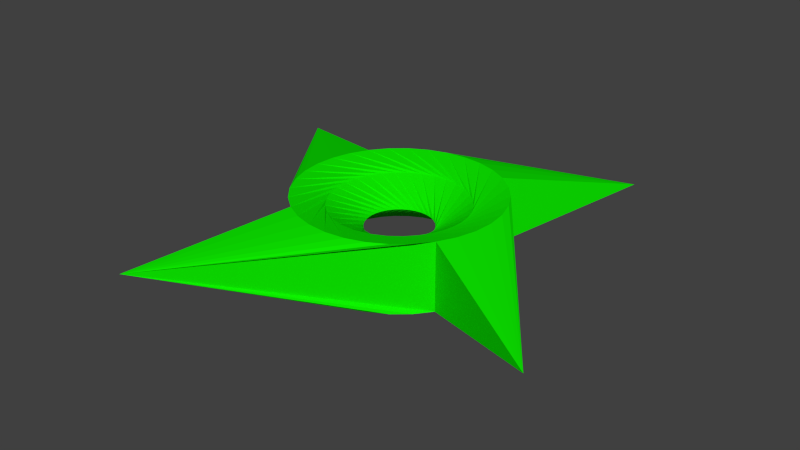 # Source: ShurikenGreen.blend  (saved by Blender 2.73.0; exported with 4.5.12 LTS)
import bpy
from mathutils import Matrix  # noqa: F401  (used for matrix-valued properties, if any)

bpy.ops.wm.read_factory_settings(use_empty=True)
scene = bpy.context.scene
scene.name = 'Scene'

# ---- collections
col_collection_1 = bpy.data.collections.new('Collection 1'); scene.collection.children.link(col_collection_1)

# ---- materials (node trees are filled in below, after node groups)
mat_material = bpy.data.materials.new('Material')
mat_material.alpha_threshold = 0.0
mat_material.use_transparent_shadow = False
mat_material.diffuse_color = (0.00436, 0.8, 0.0, 1.0)
mat_material.specular_color = (1.0, 0.9893, 0.9576)
mat_material.roughness = 0.5

# ---- material node trees

# ---- world
world_world = bpy.data.worlds.new('World'); scene.world = world_world
world_world.color = (0.05088, 0.05088, 0.05088)
world_world.use_sun_shadow = False
world_world.sun_shadow_jitter_overblur = 0.0
world_world.cycles.sampling_method = 'MANUAL'
world_world.cycles.sample_map_resolution = 256

# ---- meshes
me_circle_001 = bpy.data.meshes.new('Circle.001')
me_circle_001.from_pydata([(-0.2567, 0.2886, 0.2074), (-0.3081, 0.233, 0.2074), (-0.3476, 0.1684, 0.2074), (-0.3738, 0.09734, 0.2074), (-0.3856, 0.02254, 0.2074), (-0.3826, -0.05313, 0.2074), (-0.3648, -0.1267, 0.2074), (-0.3331, -0.1955, 0.2074), (-0.2885, -0.2567, 0.2074), (-0.2329, -0.3081, 0.2074), (-0.1683, -0.3476, 0.2074), (-0.09727, -0.3738, 0.2074), (-0.02247, -0.3856, 0.2074), (0.0532, -0.3826, 0.2074), (0.1268, -0.3648, 0.2074), (0.1956, -0.3331, 0.2074), (0.2568, -0.2885, 0.2074), (0.3082, -0.2329, 0.2074), (0.3477, -0.1683, 0.2074), (0.3739, -0.09726, 0.2074), (0.3857, -0.02247, 0.2074), (0.3826, 0.0532, 0.2074), (0.3649, 0.1268, 0.2074), (0.3332, 0.1956, 0.2074), (0.2886, 0.2568, 0.2074), (0.233, 0.3082, 0.2074), (0.1684, 0.3477, 0.2074), (0.09733, 0.3739, 0.2074), (0.02254, 0.3857, 0.2074), (-0.05313, 0.3826, 0.2074), (-0.1267, 0.3649, 0.2074), (-0.1955, 0.3332, 0.2074), (-0.2567, 0.2886, 0.4684), (-0.3081, 0.233, 0.4684), (-0.3476, 0.1684, 0.4684), (-0.3738, 0.09734, 0.4684), (-0.3856, 0.02254, 0.4684), (-0.3826, -0.05313, 0.4684), (-0.3648, -0.1267, 0.4684), (-0.3331, -0.1955, 0.4684), (-0.2885, -0.2567, 0.4684), (-0.2329, -0.3081, 0.4684), (-0.1683, -0.3476, 0.4684), (-0.09727, -0.3738, 0.4684), (-0.02247, -0.3856, 0.4684), (0.0532, -0.3826, 0.4684), (0.1268, -0.3648, 0.4684), (0.1956, -0.3331, 0.4684), (0.2568, -0.2885, 0.4684), (0.3082, -0.2329, 0.4684), (0.3477, -0.1683, 0.4684), (0.3739, -0.09726, 0.4684), (0.3857, -0.02247, 0.4684), (0.3826, 0.0532, 0.4684), (0.3649, 0.1268, 0.4684), (0.3332, 0.1956, 0.4684), (0.2886, 0.2568, 0.4684), (0.233, 0.3082, 0.4684), (0.1684, 0.3477, 0.4684), (0.09733, 0.3739, 0.4684), (0.02254, 0.3857, 0.4684), (-0.05313, 0.3826, 0.4684), (-0.1267, 0.3649, 0.4684), (-0.1955, 0.3332, 0.4684), (0.6891, 0.6891, 0.3379), (0.6891, -0.689, 0.3379), (-0.6762, -0.6762, 0.3379), (-0.689, 0.6891, 0.3379), (0.02762, 0.2579, 0.2502), (-0.02322, 0.2583, 0.2502), (-0.07316, 0.2488, 0.2502), (-0.1203, 0.2298, 0.2502), (-0.1628, 0.2019, 0.2502), (-0.1991, 0.1662, 0.2502), (-0.2277, 0.1242, 0.2502), (-0.2475, 0.0774, 0.2502), (-0.2578, 0.02762, 0.2502), (-0.2583, -0.02322, 0.2502), (-0.2488, -0.07316, 0.2502), (-0.2297, -0.1203, 0.2502), (-0.2018, -0.1628, 0.2502), (-0.1662, -0.1991, 0.2502), (-0.1241, -0.2277, 0.2502), (-0.07733, -0.2475, 0.2502), (-0.02755, -0.2578, 0.2502), (0.02329, -0.2583, 0.2502), (0.07323, -0.2488, 0.2502), (0.1204, -0.2297, 0.2502), (0.1629, -0.2018, 0.2502), (0.1991, -0.1662, 0.2502), (0.2277, -0.1241, 0.2502), (0.2476, -0.07733, 0.2502), (0.2579, -0.02755, 0.2502), (0.2583, 0.02329, 0.2502), (0.2488, 0.07323, 0.2502), (0.2298, 0.1204, 0.2502), (0.2019, 0.1629, 0.2502), (0.1662, 0.1991, 0.2502), (0.1242, 0.2277, 0.2502), (0.0774, 0.2476, 0.2502), (0.02762, 0.2579, 0.4255), (-0.02322, 0.2583, 0.4255), (-0.07316, 0.2488, 0.4255), (-0.1203, 0.2298, 0.4255), (-0.1628, 0.2019, 0.4255), (-0.1991, 0.1662, 0.4255), (-0.2277, 0.1242, 0.4255), (-0.2475, 0.0774, 0.4255), (-0.2578, 0.02762, 0.4255), (-0.2583, -0.02322, 0.4255), (-0.2488, -0.07316, 0.4255), (-0.2297, -0.1203, 0.4255), (-0.2018, -0.1628, 0.4255), (-0.1662, -0.1991, 0.4255), (-0.1241, -0.2277, 0.4255), (-0.07733, -0.2475, 0.4255), (-0.02755, -0.2578, 0.4255), (0.02329, -0.2583, 0.4255), (0.07323, -0.2488, 0.4255), (0.1204, -0.2297, 0.4255), (0.1629, -0.2018, 0.4255), (0.1991, -0.1662, 0.4255), (0.2277, -0.1241, 0.4255), (0.2476, -0.07733, 0.4255), (0.2579, -0.02755, 0.4255), (0.2583, 0.02329, 0.4255), (0.2488, 0.07323, 0.4255), (0.2298, 0.1204, 0.4255), (0.2019, 0.1629, 0.4255), (0.1662, 0.1991, 0.4255), (0.1242, 0.2277, 0.4255), (0.0774, 0.2476, 0.4255), (0.09423, 0.08555, 0.3379), (0.07574, 0.1023, 0.3379), (0.05434, 0.1151, 0.3379), (0.03085, 0.1235, 0.3379), (0.006174, 0.1271, 0.3379), (-0.01873, 0.1259, 0.3379), (-0.04292, 0.1198, 0.3379), (-0.06546, 0.1091, 0.3379), (-0.08548, 0.09423, 0.3379), (-0.1022, 0.07574, 0.3379), (-0.115, 0.05434, 0.3379), (-0.1234, 0.03085, 0.3379), (-0.127, 0.006175, 0.3379), (-0.1258, -0.01873, 0.3379), (-0.1197, -0.04292, 0.3379), (-0.109, -0.06546, 0.3379), (-0.09416, -0.08548, 0.3379), (-0.07567, -0.1022, 0.3379), (-0.05427, -0.115, 0.3379), (-0.03078, -0.1234, 0.3379), (-0.006105, -0.127, 0.3379), (0.0188, -0.1258, 0.3379), (0.04299, -0.1197, 0.3379), (0.06553, -0.109, 0.3379), (0.08555, -0.09416, 0.3379), (0.1023, -0.07567, 0.3379), (0.1151, -0.05427, 0.3379), (0.1235, -0.03078, 0.3379), (0.1271, -0.006104, 0.3379), (0.1259, 0.0188, 0.3379), (0.1198, 0.04299, 0.3379), (0.1091, 0.06553, 0.3379)], [], [(50, 51, 65), (18, 17, 65), (52, 53, 65), (20, 19, 65), (54, 55, 65), (22, 21, 65), (24, 23, 65), (49, 50, 65), (17, 16, 65), (56, 24, 65), (48, 49, 65), (16, 48, 65), (23, 22, 65), (55, 56, 65), (21, 20, 65), (53, 54, 65), (19, 18, 65), (51, 52, 65), (41, 42, 66), (9, 8, 66), (43, 44, 66), (11, 10, 66), (45, 46, 66), (13, 12, 66), (47, 48, 66), (15, 14, 66), (8, 40, 66), (40, 41, 66), (16, 15, 66), (48, 16, 66), (14, 13, 66), (46, 47, 66), (12, 11, 66), (44, 45, 66), (10, 9, 66), (42, 43, 66), (61, 62, 64), (29, 28, 64), (63, 32, 64), (31, 30, 64), (56, 57, 64), (58, 59, 64), (26, 25, 64), (60, 61, 64), (28, 27, 64), (24, 56, 64), (27, 26, 64), (59, 60, 64), (32, 0, 64), (25, 24, 64), (57, 58, 64), (0, 31, 64), (30, 29, 64), (62, 63, 64), (28, 29, 97, 96), (6, 7, 75, 74), (44, 43, 111, 112), (59, 58, 126, 127), (21, 22, 90, 89), (37, 36, 104, 105), (14, 15, 83, 82), (52, 51, 119, 120), (29, 30, 98, 97), (7, 8, 76, 75), (45, 44, 112, 113), (60, 59, 127, 128), (22, 23, 91, 90), (0, 1, 69, 68), (38, 37, 105, 106), (53, 52, 120, 121), (15, 16, 84, 83), (30, 31, 99, 98), (46, 45, 113, 114), (8, 9, 77, 76), (61, 60, 128, 129), (23, 24, 92, 91), (1, 2, 70, 69), (39, 38, 106, 107), (54, 53, 121, 122), (16, 17, 85, 84), (48, 16, 84, 116), (31, 0, 68, 99), (9, 10, 78, 77), (47, 46, 114, 115), (62, 61, 129, 130), (24, 25, 93, 92), (2, 3, 71, 70), (40, 39, 107, 108), (8, 40, 108, 76), (55, 54, 122, 123), (17, 18, 86, 85), (33, 32, 100, 101), (10, 11, 79, 78), (48, 47, 115, 116), (63, 62, 130, 131), (25, 26, 94, 93), (3, 4, 72, 71), (41, 40, 108, 109), (56, 55, 123, 124), (18, 19, 87, 86), (34, 33, 101, 102), (11, 12, 80, 79), (49, 48, 116, 117), (32, 63, 131, 100), (26, 27, 95, 94), (4, 5, 73, 72), (42, 41, 109, 110), (57, 56, 124, 125), (19, 20, 88, 87), (24, 56, 124, 92), (35, 34, 102, 103), (12, 13, 81, 80), (50, 49, 117, 118), (27, 28, 96, 95), (32, 0, 68, 100), (5, 6, 74, 73), (43, 42, 110, 111), (58, 57, 125, 126), (20, 21, 89, 88), (36, 35, 103, 104), (13, 14, 82, 81), (51, 50, 118, 119), (78, 79, 143, 142), (107, 106, 138, 139), (127, 126, 158, 159), (93, 94, 158, 157), (71, 72, 136, 135), (109, 108, 140, 141), (117, 116, 148, 149), (86, 87, 151, 150), (79, 80, 144, 143), (116, 84, 148), (100, 131, 163, 132), (94, 95, 159, 158), (72, 73, 137, 136), (110, 109, 141, 142), (124, 123, 155, 156), (87, 88, 152, 151), (103, 102, 134, 135), (80, 81, 145, 144), (118, 117, 149, 150), (116, 115, 147, 148), (95, 96, 160, 159), (73, 74, 138, 137), (111, 110, 142, 143), (125, 124, 156, 157), (88, 89, 153, 152), (104, 103, 135, 136), (119, 118, 150, 151), (81, 82, 146, 145), (122, 121, 153, 154), (96, 97, 161, 160), (112, 111, 143, 144), (74, 75, 139, 138), (89, 90, 154, 153), (105, 104, 136, 137), (82, 83, 147, 146), (120, 119, 151, 152), (126, 125, 157, 158), (97, 98, 162, 161), (75, 76, 140, 139), (113, 112, 144, 145), (128, 127, 159, 160), (90, 91, 155, 154), (68, 69, 133, 132), (106, 105, 137, 138), (121, 120, 152, 153), (83, 84, 148, 147), (100, 68, 132), (98, 99, 163, 162), (76, 77, 141, 140), (114, 113, 145, 146), (129, 128, 160, 161), (91, 92, 156, 155), (69, 70, 134, 133), (131, 130, 162, 163), (102, 101, 133, 134), (84, 85, 149, 148), (99, 68, 132, 163), (77, 78, 142, 141), (115, 114, 146, 147), (130, 129, 161, 162), (92, 93, 157, 156), (70, 71, 135, 134), (108, 107, 139, 140), (76, 108, 140), (85, 86, 150, 149), (101, 100, 132, 133), (8, 7, 67), (33, 34, 67), (1, 0, 67), (35, 36, 67), (3, 2, 67), (0, 32, 67), (37, 38, 67), (5, 4, 67), (6, 5, 67), (38, 39, 67), (40, 8, 67), (4, 3, 67), (36, 37, 67), (2, 1, 67), (34, 35, 67), (32, 33, 67), (7, 6, 67), (39, 40, 67), (123, 122, 154, 155), (92, 124, 156)])
_uv = me_circle_001.uv_layers.new(name='UVMap')
_uv.uv.foreach_set('vector', [0.1802, 0.2877, 0.204, 0.3143, 0.2391, 0.0004275, 0.1802, 0.2877, 0.1517, 0.2663, 0.2391, 0.0004275, 0.2222, 0.3449, 0.2341, 0.3786, 0.2391, 0.0004275, 0.2222, 0.3449, 0.204, 0.3143, 0.2391, 0.0004275, 0.7028, 0.874, 0.7075, 0.906, 0.7075, 0.4849, 0.9841, 0.03246, 0.979, 0.06676, 0.9888, 0.4216, 0.2283, 0.484, 0.2372, 0.4495, 0.2391, 0.0004275, 0.1517, 0.2663, 0.1802, 0.2877, 0.2391, 0.0004275, 0.1517, 0.2663, 0.1195, 0.2509, 0.2391, 0.0004275, 0.5685, 0.6078, 0.5685, 0.4849, 0.1231, 0.5464, 0.1195, 0.2509, 0.1517, 0.2663, 0.2391, 0.0004275, 0.5694, 0.8756, 0.6871, 0.9111, 0.6871, 0.6984, 0.9888, 0.0004275, 0.9841, 0.03246, 0.9888, 0.4216, 0.2372, 0.4495, 0.2283, 0.484, 0.2391, 0.0004275, 0.2341, 0.3786, 0.2222, 0.3449, 0.2391, 0.0004275, 0.6977, 0.8397, 0.7028, 0.874, 0.7075, 0.4849, 0.204, 0.3143, 0.1802, 0.2877, 0.2391, 0.0004275, 0.204, 0.3143, 0.2222, 0.3449, 0.2391, 0.0004275, 0.8707, 0.2577, 0.899, 0.2794, 0.9569, 0.0004275, 0.8707, 0.2577, 0.8387, 0.2421, 0.9569, 0.0004275, 0.9226, 0.3061, 0.9406, 0.337, 0.9569, 0.0004275, 0.9226, 0.3061, 0.899, 0.2794, 0.9569, 0.0004275, 0.9871, 0.8258, 0.9922, 0.8601, 0.997, 0.477, 0.9521, 0.3707, 0.9406, 0.337, 0.9569, 0.0004275, 0.9546, 0.4416, 0.9455, 0.4761, 0.9569, 0.0004275, 0.9996, 0.0004275, 0.9948, 0.03245, 0.9996, 0.4156, 0.3275, 0.769, 0.4449, 0.7325, 0.4449, 0.9394, 0.8387, 0.2421, 0.8707, 0.2577, 0.9569, 0.0004275, 0.9455, 0.4761, 0.9546, 0.4416, 0.9569, 0.0004275, 0.5625, 0.7316, 0.5625, 0.6087, 0.1231, 0.6702, 0.9948, 0.03245, 0.9896, 0.06674, 0.9996, 0.4156, 0.9922, 0.8601, 0.997, 0.8921, 0.997, 0.477, 0.9406, 0.337, 0.9226, 0.3061, 0.9569, 0.0004275, 0.9406, 0.337, 0.9521, 0.3707, 0.9569, 0.0004275, 0.899, 0.2794, 0.8707, 0.2577, 0.9569, 0.0004275, 0.899, 0.2794, 0.9226, 0.3061, 0.9569, 0.0004275, 0.7084, 0.5512, 0.7134, 0.5169, 0.7182, 0.906, 0.7131, 0.3786, 0.7013, 0.3449, 0.7182, 0.0004275, 0.7162, 0.4495, 0.7074, 0.484, 0.7182, 0.0004275, 0.9862, 0.8981, 0.9815, 0.8661, 0.9862, 0.477, 0.5986, 0.2509, 0.6308, 0.2663, 0.7182, 0.0004275, 0.6593, 0.2877, 0.6831, 0.3143, 0.7182, 0.0004275, 0.6593, 0.2877, 0.6308, 0.2663, 0.7182, 0.0004275, 0.7013, 0.3449, 0.7131, 0.3786, 0.7182, 0.0004275, 0.7013, 0.3449, 0.6831, 0.3143, 0.7182, 0.0004275, 0.3267, 0.8554, 0.3267, 0.7325, 0.1231, 0.794, 0.6831, 0.3143, 0.6593, 0.2877, 0.7182, 0.0004275, 0.6831, 0.3143, 0.7013, 0.3449, 0.7182, 0.0004275, 0.0004275, 0.5017, 0.1222, 0.4849, 0.1222, 0.9346, 0.6308, 0.2663, 0.5986, 0.2509, 0.7182, 0.0004275, 0.6308, 0.2663, 0.6593, 0.2877, 0.7182, 0.0004275, 0.7074, 0.484, 0.7162, 0.4495, 0.7182, 0.0004275, 0.9815, 0.8661, 0.9764, 0.8318, 0.9862, 0.477, 0.7134, 0.5169, 0.7182, 0.4849, 0.7182, 0.906, 0.7013, 0.3449, 0.7131, 0.3786, 0.5947, 0.3145, 0.5726, 0.3052, 0.4786, 0.4139, 0.4767, 0.4495, 0.3918, 0.3449, 0.3749, 0.3279, 0.9406, 0.337, 0.9226, 0.3061, 0.7888, 0.2911, 0.8122, 0.2961, 0.6831, 0.3143, 0.6593, 0.2877, 0.5252, 0.3002, 0.5491, 0.3004, 0.2341, 0.3786, 0.2391, 0.4139, 0.1354, 0.3279, 0.1156, 0.3145, 0.4736, 0.3786, 0.4618, 0.3449, 0.3331, 0.3052, 0.3551, 0.3145, 0.9569, 0.4061, 0.9546, 0.4416, 0.8706, 0.3364, 0.8539, 0.3192, 0.2222, 0.3449, 0.204, 0.3143, 0.07006, 0.3004, 0.09352, 0.3052, 0.7131, 0.3786, 0.7182, 0.4139, 0.6145, 0.3279, 0.5947, 0.3145, 0.4767, 0.4495, 0.4679, 0.484, 0.405, 0.3649, 0.3918, 0.3449, 0.9521, 0.3707, 0.9406, 0.337, 0.8122, 0.2961, 0.8342, 0.3056, 0.7013, 0.3449, 0.6831, 0.3143, 0.5491, 0.3004, 0.5726, 0.3052, 0.2391, 0.4139, 0.2372, 0.4495, 0.1522, 0.3449, 0.1354, 0.3279, 0.3591, 0.2509, 0.3912, 0.2663, 0.2621, 0.3048, 0.24, 0.3138, 0.4786, 0.4139, 0.4736, 0.3786, 0.3551, 0.3145, 0.3749, 0.3279, 0.2341, 0.3786, 0.2222, 0.3449, 0.09352, 0.3052, 0.1156, 0.3145, 0.9546, 0.4416, 0.9455, 0.4761, 0.8836, 0.3565, 0.8706, 0.3364, 0.7182, 0.4139, 0.7162, 0.4495, 0.6313, 0.3449, 0.6145, 0.3279, 0.9569, 0.4061, 0.9521, 0.3707, 0.8342, 0.3056, 0.8539, 0.3192, 0.8387, 0.2421, 0.8707, 0.2577, 0.7413, 0.2951, 0.719, 0.304, 0.7131, 0.3786, 0.7013, 0.3449, 0.5726, 0.3052, 0.5947, 0.3145, 0.2372, 0.4495, 0.2283, 0.484, 0.1654, 0.3649, 0.1522, 0.3449, 0.3912, 0.2663, 0.4198, 0.2877, 0.2857, 0.3002, 0.2621, 0.3048, 0.4767, 0.4495, 0.4786, 0.4139, 0.3749, 0.3279, 0.3918, 0.3449, 0.2391, 0.4139, 0.2341, 0.3786, 0.1156, 0.3145, 0.1354, 0.3279, 0.1195, 0.2509, 0.1517, 0.2663, 0.02261, 0.3048, 0.0004275, 0.3138, 0.9756, 0.5999, 0.9756, 0.477, 0.8417, 0.4972, 0.8417, 0.5797, 0.7162, 0.4495, 0.7074, 0.484, 0.6445, 0.3649, 0.6313, 0.3449, 0.8707, 0.2577, 0.899, 0.2794, 0.7648, 0.2908, 0.7413, 0.2951, 0.9546, 0.4416, 0.9569, 0.4061, 0.8539, 0.3192, 0.8706, 0.3364, 0.7182, 0.4139, 0.7131, 0.3786, 0.5947, 0.3145, 0.6145, 0.3279, 0.5986, 0.2509, 0.6308, 0.2663, 0.5017, 0.3048, 0.4795, 0.3138, 0.4198, 0.2877, 0.4436, 0.3143, 0.3096, 0.3004, 0.2857, 0.3002, 0.4679, 0.484, 0.4767, 0.4495, 0.3918, 0.3449, 0.405, 0.3649, 0.9756, 0.7237, 0.9756, 0.6008, 0.8417, 0.621, 0.8417, 0.7035, 0.2372, 0.4495, 0.2391, 0.4139, 0.1354, 0.3279, 0.1522, 0.3449, 0.1517, 0.2663, 0.1802, 0.2877, 0.04612, 0.3002, 0.02261, 0.3048, 0.3912, 0.2663, 0.3591, 0.2509, 0.24, 0.3138, 0.2621, 0.3048, 0.899, 0.2794, 0.9226, 0.3061, 0.7888, 0.2911, 0.7648, 0.2908, 0.9455, 0.4761, 0.9546, 0.4416, 0.8706, 0.3364, 0.8836, 0.3565, 0.7162, 0.4495, 0.7182, 0.4139, 0.6145, 0.3279, 0.6313, 0.3449, 0.6308, 0.2663, 0.6593, 0.2877, 0.5252, 0.3002, 0.5017, 0.3048, 0.4436, 0.3143, 0.4618, 0.3449, 0.3331, 0.3052, 0.3096, 0.3004, 0.8707, 0.2577, 0.8387, 0.2421, 0.719, 0.304, 0.7413, 0.2951, 0.2283, 0.484, 0.2372, 0.4495, 0.1522, 0.3449, 0.1654, 0.3649, 0.1802, 0.2877, 0.204, 0.3143, 0.07006, 0.3004, 0.04612, 0.3002, 0.4198, 0.2877, 0.3912, 0.2663, 0.2621, 0.3048, 0.2857, 0.3002, 0.9226, 0.3061, 0.9406, 0.337, 0.8122, 0.2961, 0.7888, 0.2911, 0.1517, 0.2663, 0.1195, 0.2509, 0.0004275, 0.3138, 0.02261, 0.3048, 0.7074, 0.484, 0.7162, 0.4495, 0.6313, 0.3449, 0.6445, 0.3649, 0.6593, 0.2877, 0.6831, 0.3143, 0.5491, 0.3004, 0.5252, 0.3002, 0.4618, 0.3449, 0.4736, 0.3786, 0.3551, 0.3145, 0.3331, 0.3052, 0.899, 0.2794, 0.8707, 0.2577, 0.7413, 0.2951, 0.7648, 0.2908, 0.6308, 0.2663, 0.5986, 0.2509, 0.4795, 0.3138, 0.5017, 0.3048, 0.204, 0.3143, 0.2222, 0.3449, 0.09352, 0.3052, 0.07006, 0.3004, 0.9756, 0.8484, 0.9756, 0.9713, 0.8417, 0.9511, 0.8417, 0.8686, 0.4436, 0.3143, 0.4198, 0.2877, 0.2857, 0.3002, 0.3096, 0.3004, 0.9406, 0.337, 0.9521, 0.3707, 0.8342, 0.3056, 0.8122, 0.2961, 0.1802, 0.2877, 0.1517, 0.2663, 0.02261, 0.3048, 0.04612, 0.3002, 0.6831, 0.3143, 0.7013, 0.3449, 0.5726, 0.3052, 0.5491, 0.3004, 0.9756, 0.7246, 0.9756, 0.8475, 0.8417, 0.8273, 0.8417, 0.7448, 0.4736, 0.3786, 0.4786, 0.4139, 0.3749, 0.3279, 0.3551, 0.3145, 0.9226, 0.3061, 0.899, 0.2794, 0.7648, 0.2908, 0.7888, 0.2911, 0.6593, 0.2877, 0.6308, 0.2663, 0.5017, 0.3048, 0.5252, 0.3002, 0.2222, 0.3449, 0.2341, 0.3786, 0.1156, 0.3145, 0.09352, 0.3052, 0.4618, 0.3449, 0.4436, 0.3143, 0.3096, 0.3004, 0.3331, 0.3052, 0.9521, 0.3707, 0.9569, 0.4061, 0.8539, 0.3192, 0.8342, 0.3056, 0.204, 0.3143, 0.1802, 0.2877, 0.04612, 0.3002, 0.07006, 0.3004, 0.7648, 0.2908, 0.7888, 0.2911, 0.7405, 0.3635, 0.7316, 0.3712, 0.3918, 0.3449, 0.3749, 0.3279, 0.2949, 0.362, 0.3066, 0.3627, 0.5491, 0.3004, 0.5252, 0.3002, 0.4926, 0.3809, 0.5015, 0.3732, 0.5017, 0.3048, 0.5252, 0.3002, 0.4926, 0.3809, 0.4855, 0.3903, 0.3096, 0.3004, 0.3331, 0.3052, 0.2721, 0.3673, 0.2619, 0.3732, 0.7413, 0.2951, 0.719, 0.304, 0.7191, 0.391, 0.7244, 0.3805, 0.02261, 0.3048, 0.0004275, 0.3138, 0.001249, 0.4008, 0.006433, 0.3903, 0.04612, 0.3002, 0.07006, 0.3004, 0.0224, 0.3732, 0.01357, 0.3809, 0.7888, 0.2911, 0.8122, 0.2961, 0.7507, 0.3577, 0.7405, 0.3635, 0.2042, 0.8563, 0.2042, 0.9388, 0.1231, 0.8976, 0.6445, 0.3649, 0.6313, 0.3449, 0.5461, 0.3627, 0.5575, 0.3658, 0.5252, 0.3002, 0.5491, 0.3004, 0.5015, 0.3732, 0.4926, 0.3809, 0.3331, 0.3052, 0.3551, 0.3145, 0.2832, 0.3635, 0.2721, 0.3673, 0.7648, 0.2908, 0.7413, 0.2951, 0.7244, 0.3805, 0.7316, 0.3712, 0.1654, 0.3649, 0.1522, 0.3449, 0.06705, 0.3627, 0.0784, 0.3658, 0.07006, 0.3004, 0.09352, 0.3052, 0.03256, 0.3673, 0.0224, 0.3732, 0.3096, 0.3004, 0.2857, 0.3002, 0.2531, 0.3809, 0.2619, 0.3732, 0.8122, 0.2961, 0.8342, 0.3056, 0.7619, 0.3541, 0.7507, 0.3577, 0.04612, 0.3002, 0.02261, 0.3048, 0.006433, 0.3903, 0.01357, 0.3809, 0.8836, 0.3565, 0.8706, 0.3364, 0.7852, 0.3535, 0.7966, 0.3566, 0.5491, 0.3004, 0.5726, 0.3052, 0.5116, 0.3673, 0.5015, 0.3732, 0.3551, 0.3145, 0.3749, 0.3279, 0.2949, 0.362, 0.2832, 0.3635, 0.7888, 0.2911, 0.7648, 0.2908, 0.7316, 0.3712, 0.7405, 0.3635, 0.5017, 0.3048, 0.4795, 0.3138, 0.4803, 0.4008, 0.4855, 0.3903, 0.09352, 0.3052, 0.1156, 0.3145, 0.04368, 0.3635, 0.03256, 0.3673, 0.3331, 0.3052, 0.3096, 0.3004, 0.2619, 0.3732, 0.2721, 0.3673, 0.07006, 0.3004, 0.04612, 0.3002, 0.01357, 0.3809, 0.0224, 0.3732, 0.8342, 0.3056, 0.8539, 0.3192, 0.7735, 0.3526, 0.7619, 0.3541, 0.1354, 0.3279, 0.1156, 0.3145, 0.04368, 0.3635, 0.05533, 0.362, 0.5726, 0.3052, 0.5947, 0.3145, 0.5227, 0.3635, 0.5116, 0.3673, 0.8122, 0.2961, 0.7888, 0.2911, 0.7405, 0.3635, 0.7507, 0.3577, 0.3749, 0.3279, 0.3918, 0.3449, 0.3066, 0.3627, 0.2949, 0.362, 0.1156, 0.3145, 0.1354, 0.3279, 0.05533, 0.362, 0.04368, 0.3635, 0.3551, 0.3145, 0.3331, 0.3052, 0.2721, 0.3673, 0.2832, 0.3635, 0.8539, 0.3192, 0.8706, 0.3364, 0.7852, 0.3535, 0.7735, 0.3526, 0.09352, 0.3052, 0.07006, 0.3004, 0.0224, 0.3732, 0.03256, 0.3673, 0.5252, 0.3002, 0.5017, 0.3048, 0.4855, 0.3903, 0.4926, 0.3809, 0.5947, 0.3145, 0.6145, 0.3279, 0.5344, 0.362, 0.5227, 0.3635, 0.3918, 0.3449, 0.405, 0.3649, 0.3179, 0.3658, 0.3066, 0.3627, 0.8342, 0.3056, 0.8122, 0.2961, 0.7507, 0.3577, 0.7619, 0.3541, 0.5726, 0.3052, 0.5491, 0.3004, 0.5015, 0.3732, 0.5116, 0.3673, 0.1354, 0.3279, 0.1522, 0.3449, 0.06705, 0.3627, 0.05533, 0.362, 0.24, 0.3138, 0.2621, 0.3048, 0.246, 0.3903, 0.2408, 0.4008, 0.3749, 0.3279, 0.3551, 0.3145, 0.2832, 0.3635, 0.2949, 0.362, 0.1156, 0.3145, 0.09352, 0.3052, 0.03256, 0.3673, 0.04368, 0.3635, 0.8706, 0.3364, 0.8836, 0.3565, 0.7966, 0.3566, 0.7852, 0.3535, 0.2863, 0.9388, 0.2863, 0.8563, 0.2051, 0.8976, 0.6145, 0.3279, 0.6313, 0.3449, 0.5461, 0.3627, 0.5344, 0.362, 0.719, 0.304, 0.7413, 0.2951, 0.7244, 0.3805, 0.7191, 0.391, 0.8539, 0.3192, 0.8342, 0.3056, 0.7619, 0.3541, 0.7735, 0.3526, 0.5947, 0.3145, 0.5726, 0.3052, 0.5116, 0.3673, 0.5227, 0.3635, 0.1522, 0.3449, 0.1654, 0.3649, 0.0784, 0.3658, 0.06705, 0.3627, 0.2621, 0.3048, 0.2857, 0.3002, 0.2531, 0.3809, 0.246, 0.3903, 0.6313, 0.3449, 0.6145, 0.3279, 0.5344, 0.362, 0.5461, 0.3627, 0.2857, 0.3002, 0.2621, 0.3048, 0.246, 0.3903, 0.2531, 0.3809, 0.0004275, 0.3138, 0.02261, 0.3048, 0.006433, 0.3903, 0.001249, 0.4008, 0.6313, 0.3449, 0.6445, 0.3649, 0.5575, 0.3658, 0.5461, 0.3627, 0.7413, 0.2951, 0.7648, 0.2908, 0.7316, 0.3712, 0.7244, 0.3805, 0.8706, 0.3364, 0.8539, 0.3192, 0.7735, 0.3526, 0.7852, 0.3535, 0.6145, 0.3279, 0.5947, 0.3145, 0.5227, 0.3635, 0.5344, 0.362, 0.4795, 0.3138, 0.5017, 0.3048, 0.4855, 0.3903, 0.4803, 0.4008, 0.2857, 0.3002, 0.3096, 0.3004, 0.2619, 0.3732, 0.2531, 0.3809, 0.405, 0.3649, 0.3918, 0.3449, 0.3066, 0.3627, 0.3179, 0.3658, 0.5193, 0.8244, 0.4458, 0.8618, 0.5193, 0.9155, 0.02261, 0.3048, 0.04612, 0.3002, 0.01357, 0.3809, 0.006433, 0.3903, 0.2621, 0.3048, 0.24, 0.3138, 0.2408, 0.4008, 0.246, 0.3903, 0.4679, 0.484, 0.4767, 0.4495, 0.4786, 0.0004275, 0.3912, 0.2663, 0.4198, 0.2877, 0.4786, 0.0004275, 0.3912, 0.2663, 0.3591, 0.2509, 0.4786, 0.0004275, 0.4436, 0.3143, 0.4618, 0.3449, 0.4786, 0.0004275, 0.4436, 0.3143, 0.4198, 0.2877, 0.4786, 0.0004275, 0.5694, 0.5204, 0.6871, 0.4849, 0.6871, 0.6976, 0.9577, 0.06676, 0.9628, 0.03246, 0.9675, 0.4216, 0.4736, 0.3786, 0.4618, 0.3449, 0.4786, 0.0004275, 0.9734, 0.3895, 0.9684, 0.3552, 0.9781, 0.0004275, 0.9628, 0.03246, 0.9675, 0.0004275, 0.9675, 0.4216, 0.719, 0.4938, 0.8408, 0.477, 0.8408, 0.9267, 0.4618, 0.3449, 0.4436, 0.3143, 0.4786, 0.0004275, 0.4618, 0.3449, 0.4736, 0.3786, 0.4786, 0.0004275, 0.4198, 0.2877, 0.3912, 0.2663, 0.4786, 0.0004275, 0.4198, 0.2877, 0.4436, 0.3143, 0.4786, 0.0004275, 0.3591, 0.2509, 0.3912, 0.2663, 0.4786, 0.0004275, 0.9781, 0.4216, 0.9734, 0.3895, 0.9781, 0.0004275, 0.4767, 0.4495, 0.4679, 0.484, 0.4786, 0.0004275, 0.1522, 0.3449, 0.1354, 0.3279, 0.05533, 0.362, 0.06705, 0.3627, 0.5193, 0.8236, 0.4458, 0.7862, 0.5193, 0.7325])
_ca = me_circle_001.color_attributes.new('Col', 'BYTE_COLOR', 'CORNER')
_ca.data.foreach_set('color', [1.0, 1.0, 1.0, 1.0, 1.0, 1.0, 1.0, 1.0, 1.0, 1.0, 1.0, 1.0, 1.0, 1.0, 1.0, 1.0, 1.0, 1.0, 1.0, 1.0, 1.0, 1.0, 1.0, 1.0, 1.0, 1.0, 1.0, 1.0, 1.0, 1.0, 1.0, 1.0, 1.0, 1.0, 1.0, 1.0, 1.0, 1.0, 1.0, 1.0, 1.0, 1.0, 1.0, 1.0, 1.0, 1.0, 1.0, 1.0, 1.0, 1.0, 1.0, 1.0, 1.0, 1.0, 1.0, 1.0, 1.0, 1.0, 1.0, 1.0, 1.0, 1.0, 1.0, 1.0, 1.0, 1.0, 1.0, 1.0, 1.0, 1.0, 1.0, 1.0, 1.0, 1.0, 1.0, 1.0, 1.0, 1.0, 1.0, 1.0, 1.0, 1.0, 1.0, 1.0, 1.0, 1.0, 1.0, 1.0, 1.0, 1.0, 1.0, 1.0, 1.0, 1.0, 1.0, 1.0, 1.0, 1.0, 1.0, 1.0, 1.0, 1.0, 1.0, 1.0, 1.0, 1.0, 1.0, 1.0, 1.0, 1.0, 1.0, 1.0, 1.0, 1.0, 1.0, 1.0, 1.0, 1.0, 1.0, 1.0, 1.0, 1.0, 1.0, 1.0, 1.0, 1.0, 1.0, 1.0, 1.0, 1.0, 1.0, 1.0, 1.0, 1.0, 1.0, 1.0, 1.0, 1.0, 1.0, 1.0, 1.0, 1.0, 1.0, 1.0, 1.0, 1.0, 1.0, 1.0, 1.0, 1.0, 1.0, 1.0, 1.0, 1.0, 1.0, 1.0, 1.0, 1.0, 1.0, 1.0, 1.0, 1.0, 1.0, 1.0, 1.0, 1.0, 1.0, 1.0, 1.0, 1.0, 1.0, 1.0, 1.0, 1.0, 1.0, 1.0, 1.0, 1.0, 1.0, 1.0, 1.0, 1.0, 1.0, 1.0, 1.0, 1.0, 1.0, 1.0, 1.0, 1.0, 1.0, 1.0, 1.0, 1.0, 1.0, 1.0, 1.0, 1.0, 1.0, 1.0, 1.0, 1.0, 1.0, 1.0, 1.0, 1.0, 1.0, 1.0, 1.0, 1.0, 1.0, 1.0, 1.0, 1.0, 1.0, 1.0, 1.0, 1.0, 1.0, 1.0, 1.0, 1.0, 1.0, 1.0, 1.0, 1.0, 1.0, 1.0, 1.0, 1.0, 1.0, 1.0, 1.0, 1.0, 1.0, 1.0, 1.0, 1.0, 1.0, 1.0, 1.0, 1.0, 1.0, 1.0, 1.0, 1.0, 1.0, 1.0, 1.0, 1.0, 1.0, 1.0, 1.0, 1.0, 1.0, 1.0, 1.0, 1.0, 1.0, 1.0, 1.0, 1.0, 1.0, 1.0, 1.0, 1.0, 1.0, 1.0, 1.0, 1.0, 1.0, 1.0, 1.0, 1.0, 1.0, 1.0, 1.0, 1.0, 1.0, 1.0, 1.0, 1.0, 1.0, 1.0, 1.0, 1.0, 1.0, 1.0, 1.0, 1.0, 1.0, 1.0, 1.0, 1.0, 1.0, 1.0, 1.0, 1.0, 1.0, 1.0, 1.0, 1.0, 1.0, 1.0, 1.0, 1.0, 1.0, 1.0, 1.0, 1.0, 1.0, 1.0, 1.0, 1.0, 1.0, 1.0, 1.0, 1.0, 1.0, 1.0, 1.0, 1.0, 1.0, 1.0, 1.0, 1.0, 1.0, 1.0, 1.0, 1.0, 1.0, 1.0, 1.0, 1.0, 1.0, 1.0, 1.0, 1.0, 1.0, 1.0, 1.0, 1.0, 1.0, 1.0, 1.0, 1.0, 1.0, 1.0, 1.0, 1.0, 1.0, 1.0, 1.0, 1.0, 1.0, 1.0, 1.0, 1.0, 1.0, 1.0, 1.0, 1.0, 1.0, 1.0, 1.0, 1.0, 1.0, 1.0, 1.0, 1.0, 1.0, 1.0, 1.0, 1.0, 1.0, 1.0, 1.0, 1.0, 1.0, 1.0, 1.0, 1.0, 1.0, 1.0, 1.0, 1.0, 1.0, 1.0, 1.0, 1.0, 1.0, 1.0, 1.0, 1.0, 1.0, 1.0, 1.0, 1.0, 1.0, 1.0, 1.0, 1.0, 1.0, 1.0, 1.0, 1.0, 1.0, 1.0, 1.0, 1.0, 1.0, 1.0, 1.0, 1.0, 1.0, 1.0, 1.0, 1.0, 1.0, 1.0, 1.0, 1.0, 1.0, 1.0, 1.0, 1.0, 1.0, 1.0, 1.0, 1.0, 1.0, 1.0, 1.0, 1.0, 1.0, 1.0, 1.0, 1.0, 1.0, 1.0, 1.0, 1.0, 1.0, 1.0, 1.0, 1.0, 1.0, 1.0, 1.0, 1.0, 1.0, 1.0, 1.0, 1.0, 1.0, 1.0, 1.0, 1.0, 1.0, 1.0, 1.0, 1.0, 1.0, 1.0, 1.0, 1.0, 1.0, 1.0, 1.0, 1.0, 1.0, 1.0, 1.0, 1.0, 1.0, 1.0, 1.0, 1.0, 1.0, 1.0, 1.0, 1.0, 1.0, 1.0, 1.0, 1.0, 1.0, 1.0, 1.0, 1.0, 1.0, 1.0, 1.0, 1.0, 1.0, 1.0, 1.0, 1.0, 1.0, 1.0, 1.0, 1.0, 1.0, 1.0, 1.0, 1.0, 1.0, 1.0, 1.0, 1.0, 1.0, 1.0, 1.0, 1.0, 1.0, 1.0, 1.0, 1.0, 1.0, 1.0, 1.0, 1.0, 1.0, 1.0, 1.0, 1.0, 1.0, 1.0, 1.0, 1.0, 1.0, 1.0, 1.0, 1.0, 1.0, 1.0, 1.0, 1.0, 1.0, 1.0, 1.0, 1.0, 1.0, 1.0, 1.0, 1.0, 1.0, 1.0, 1.0, 1.0, 1.0, 1.0, 1.0, 1.0, 1.0, 1.0, 1.0, 1.0, 1.0, 1.0, 1.0, 1.0, 1.0, 1.0, 1.0, 1.0, 1.0, 1.0, 1.0, 1.0, 1.0, 1.0, 1.0, 1.0, 1.0, 1.0, 1.0, 1.0, 1.0, 1.0, 1.0, 1.0, 1.0, 1.0, 1.0, 1.0, 1.0, 1.0, 1.0, 1.0, 1.0, 1.0, 1.0, 1.0, 1.0, 1.0, 1.0, 1.0, 1.0, 1.0, 1.0, 1.0, 1.0, 1.0, 1.0, 1.0, 1.0, 1.0, 1.0, 1.0, 1.0, 1.0, 1.0, 1.0, 1.0, 1.0, 1.0, 1.0, 1.0, 1.0, 1.0, 1.0, 1.0, 1.0, 1.0, 1.0, 1.0, 1.0, 1.0, 1.0, 1.0, 1.0, 1.0, 1.0, 1.0, 1.0, 1.0, 1.0, 1.0, 1.0, 1.0, 1.0, 1.0, 1.0, 1.0, 1.0, 1.0, 1.0, 1.0, 1.0, 1.0, 1.0, 1.0, 1.0, 1.0, 1.0, 1.0, 1.0, 1.0, 1.0, 1.0, 1.0, 1.0, 1.0, 1.0, 1.0, 1.0, 1.0, 1.0, 1.0, 1.0, 1.0, 1.0, 1.0, 1.0, 1.0, 1.0, 1.0, 1.0, 1.0, 1.0, 1.0, 1.0, 1.0, 1.0, 1.0, 1.0, 1.0, 1.0, 1.0, 1.0, 1.0, 1.0, 1.0, 1.0, 1.0, 1.0, 1.0, 1.0, 1.0, 1.0, 1.0, 1.0, 1.0, 1.0, 1.0, 1.0, 1.0, 1.0, 1.0, 1.0, 1.0, 1.0, 1.0, 1.0, 1.0, 1.0, 1.0, 1.0, 1.0, 1.0, 1.0, 1.0, 1.0, 1.0, 1.0, 1.0, 1.0, 1.0, 1.0, 1.0, 1.0, 1.0, 1.0, 1.0, 1.0, 1.0, 1.0, 1.0, 1.0, 1.0, 1.0, 1.0, 1.0, 1.0, 1.0, 1.0, 1.0, 1.0, 1.0, 1.0, 1.0, 1.0, 1.0, 1.0, 1.0, 1.0, 1.0, 1.0, 1.0, 1.0, 1.0, 1.0, 1.0, 1.0, 1.0, 1.0, 1.0, 1.0, 1.0, 1.0, 1.0, 1.0, 1.0, 1.0, 1.0, 1.0, 1.0, 1.0, 1.0, 1.0, 1.0, 1.0, 1.0, 1.0, 1.0, 1.0, 1.0, 1.0, 1.0, 1.0, 1.0, 1.0, 1.0, 1.0, 1.0, 1.0, 1.0, 1.0, 1.0, 1.0, 1.0, 1.0, 1.0, 1.0, 1.0, 1.0, 1.0, 1.0, 1.0, 1.0, 1.0, 1.0, 1.0, 1.0, 1.0, 1.0, 1.0, 1.0, 1.0, 1.0, 1.0, 1.0, 1.0, 1.0, 1.0, 1.0, 1.0, 1.0, 1.0, 1.0, 1.0, 1.0, 1.0, 1.0, 1.0, 1.0, 1.0, 1.0, 1.0, 1.0, 1.0, 1.0, 1.0, 1.0, 1.0, 1.0, 1.0, 1.0, 1.0, 1.0, 1.0, 1.0, 1.0, 1.0, 1.0, 1.0, 1.0, 1.0, 1.0, 1.0, 1.0, 1.0, 1.0, 1.0, 1.0, 1.0, 1.0, 1.0, 1.0, 1.0, 1.0, 1.0, 1.0, 1.0, 1.0, 1.0, 1.0, 1.0, 1.0, 1.0, 1.0, 1.0, 1.0, 1.0, 1.0, 1.0, 1.0, 1.0, 1.0, 1.0, 1.0, 1.0, 1.0, 1.0, 1.0, 1.0, 1.0, 1.0, 1.0, 1.0, 1.0, 1.0, 1.0, 1.0, 1.0, 1.0, 1.0, 1.0, 1.0, 1.0, 1.0, 1.0, 1.0, 1.0, 1.0, 1.0, 1.0, 1.0, 1.0, 1.0, 1.0, 1.0, 1.0, 1.0, 1.0, 1.0, 1.0, 1.0, 1.0, 1.0, 1.0, 1.0, 1.0, 1.0, 1.0, 1.0, 1.0, 1.0, 1.0, 1.0, 1.0, 1.0, 1.0, 1.0, 1.0, 1.0, 1.0, 1.0, 1.0, 1.0, 1.0, 1.0, 1.0, 1.0, 1.0, 1.0, 1.0, 1.0, 1.0, 1.0, 1.0, 1.0, 1.0, 1.0, 1.0, 1.0, 1.0, 1.0, 1.0, 1.0, 1.0, 1.0, 1.0, 1.0, 1.0, 1.0, 1.0, 1.0, 1.0, 1.0, 1.0, 1.0, 1.0, 1.0, 1.0, 1.0, 1.0, 1.0, 1.0, 1.0, 1.0, 1.0, 1.0, 1.0, 1.0, 1.0, 1.0, 1.0, 1.0, 1.0, 1.0, 1.0, 1.0, 1.0, 1.0, 1.0, 1.0, 1.0, 1.0, 1.0, 1.0, 1.0, 1.0, 1.0, 1.0, 1.0, 1.0, 1.0, 1.0, 1.0, 1.0, 1.0, 1.0, 1.0, 1.0, 1.0, 1.0, 1.0, 1.0, 1.0, 1.0, 1.0, 1.0, 1.0, 1.0, 1.0, 1.0, 1.0, 1.0, 1.0, 1.0, 1.0, 1.0, 1.0, 1.0, 1.0, 1.0, 1.0, 1.0, 1.0, 1.0, 1.0, 1.0, 1.0, 1.0, 1.0, 1.0, 1.0, 1.0, 1.0, 1.0, 1.0, 1.0, 1.0, 1.0, 1.0, 1.0, 1.0, 1.0, 1.0, 1.0, 1.0, 1.0, 1.0, 1.0, 1.0, 1.0, 1.0, 1.0, 1.0, 1.0, 1.0, 1.0, 1.0, 1.0, 1.0, 1.0, 1.0, 1.0, 1.0, 1.0, 1.0, 1.0, 1.0, 1.0, 1.0, 1.0, 1.0, 1.0, 1.0, 1.0, 1.0, 1.0, 1.0, 1.0, 1.0, 1.0, 1.0, 1.0, 1.0, 1.0, 1.0, 1.0, 1.0, 1.0, 1.0, 1.0, 1.0, 1.0, 1.0, 1.0, 1.0, 1.0, 1.0, 1.0, 1.0, 1.0, 1.0, 1.0, 1.0, 1.0, 1.0, 1.0, 1.0, 1.0, 1.0, 1.0, 1.0, 1.0, 1.0, 1.0, 1.0, 1.0, 1.0, 1.0, 1.0, 1.0, 1.0, 1.0, 1.0, 1.0, 1.0, 1.0, 1.0, 1.0, 1.0, 1.0, 1.0, 1.0, 1.0, 1.0, 1.0, 1.0, 1.0, 1.0, 1.0, 1.0, 1.0, 1.0, 1.0, 1.0, 1.0, 1.0, 1.0, 1.0, 1.0, 1.0, 1.0, 1.0, 1.0, 1.0, 1.0, 1.0, 1.0, 1.0, 1.0, 1.0, 1.0, 1.0, 1.0, 1.0, 1.0, 1.0, 1.0, 1.0, 1.0, 1.0, 1.0, 1.0, 1.0, 1.0, 1.0, 1.0, 1.0, 1.0, 1.0, 1.0, 1.0, 1.0, 1.0, 1.0, 1.0, 1.0, 1.0, 1.0, 1.0, 1.0, 1.0, 1.0, 1.0, 1.0, 1.0, 1.0, 1.0, 1.0, 1.0, 1.0, 1.0, 1.0, 1.0, 1.0, 1.0, 1.0, 1.0, 1.0, 1.0, 1.0, 1.0, 1.0, 1.0, 1.0, 1.0, 1.0, 1.0, 1.0, 1.0, 1.0, 1.0, 1.0, 1.0, 1.0, 1.0, 1.0, 1.0, 1.0, 1.0, 1.0, 1.0, 1.0, 1.0, 1.0, 1.0, 1.0, 1.0, 1.0, 1.0, 1.0, 1.0, 1.0, 1.0, 1.0, 1.0, 1.0, 1.0, 1.0, 1.0, 1.0, 1.0, 1.0, 1.0, 1.0, 1.0, 1.0, 1.0, 1.0, 1.0, 1.0, 1.0, 1.0, 1.0, 1.0, 1.0, 1.0, 1.0, 1.0, 1.0, 1.0, 1.0, 1.0, 1.0, 1.0, 1.0, 1.0, 1.0, 1.0, 1.0, 1.0, 1.0, 1.0, 1.0, 1.0, 1.0, 1.0, 1.0, 1.0, 1.0, 1.0, 1.0, 1.0, 1.0, 1.0, 1.0, 1.0, 1.0, 1.0, 1.0, 1.0, 1.0, 1.0, 1.0, 1.0, 1.0, 1.0, 1.0, 1.0, 1.0, 1.0, 1.0, 1.0, 1.0, 1.0, 1.0, 1.0, 1.0, 1.0, 1.0, 1.0, 1.0, 1.0, 1.0, 1.0, 1.0, 1.0, 1.0, 1.0, 1.0, 1.0, 1.0, 1.0, 1.0, 1.0, 1.0, 1.0, 1.0, 1.0, 1.0, 1.0, 1.0, 1.0, 1.0, 1.0, 1.0, 1.0, 1.0, 1.0, 1.0, 1.0, 1.0, 1.0, 1.0, 1.0, 1.0, 1.0, 1.0, 1.0, 1.0, 1.0, 1.0, 1.0, 1.0, 1.0, 1.0, 1.0, 1.0, 1.0, 1.0, 1.0, 1.0, 1.0, 1.0, 1.0, 1.0, 1.0, 1.0, 1.0, 1.0, 1.0, 1.0, 1.0, 1.0, 1.0, 1.0, 1.0, 1.0, 1.0, 1.0, 1.0, 1.0, 1.0, 1.0, 1.0, 1.0, 1.0, 1.0, 1.0, 1.0, 1.0, 1.0, 1.0, 1.0, 1.0, 1.0, 1.0, 1.0, 1.0, 1.0, 1.0, 1.0, 1.0, 1.0, 1.0, 1.0, 1.0, 1.0, 1.0, 1.0, 1.0, 1.0, 1.0, 1.0, 1.0, 1.0, 1.0, 1.0, 1.0, 1.0, 1.0, 1.0, 1.0, 1.0, 1.0, 1.0, 1.0, 1.0, 1.0, 1.0, 1.0, 1.0, 1.0, 1.0, 1.0, 1.0, 1.0, 1.0, 1.0, 1.0, 1.0, 1.0, 1.0, 1.0, 1.0, 1.0, 1.0, 1.0, 1.0, 1.0, 1.0, 1.0, 1.0, 1.0, 1.0, 1.0, 1.0, 1.0, 1.0, 1.0, 1.0, 1.0, 1.0, 1.0, 1.0, 1.0, 1.0, 1.0, 1.0, 1.0, 1.0, 1.0, 1.0, 1.0, 1.0, 1.0, 1.0, 1.0, 1.0, 1.0, 1.0, 1.0, 1.0, 1.0, 1.0, 1.0, 1.0, 1.0, 1.0, 1.0, 1.0, 1.0, 1.0, 1.0, 1.0, 1.0, 1.0, 1.0, 1.0, 1.0, 1.0, 1.0, 1.0, 1.0, 1.0, 1.0, 1.0, 1.0, 1.0, 1.0, 1.0, 1.0, 1.0, 1.0, 1.0, 1.0, 1.0, 1.0, 1.0, 1.0, 1.0, 1.0, 1.0, 1.0, 1.0, 1.0, 1.0, 1.0, 1.0, 1.0, 1.0, 1.0, 1.0, 1.0, 1.0, 1.0, 1.0, 1.0, 1.0, 1.0, 1.0, 1.0, 1.0, 1.0, 1.0, 1.0, 1.0, 1.0, 1.0, 1.0, 1.0, 1.0, 1.0, 1.0, 1.0, 1.0, 1.0, 1.0, 1.0, 1.0, 1.0, 1.0, 1.0, 1.0, 1.0, 1.0, 1.0, 1.0, 1.0, 1.0, 1.0, 1.0, 1.0, 1.0, 1.0, 1.0, 1.0, 1.0, 1.0, 1.0, 1.0, 1.0, 1.0, 1.0, 1.0, 1.0, 1.0, 1.0, 1.0, 1.0, 1.0, 1.0, 1.0, 1.0, 1.0, 1.0, 1.0, 1.0, 1.0, 1.0, 1.0, 1.0, 1.0, 1.0, 1.0, 1.0, 1.0, 1.0, 1.0, 1.0, 1.0, 1.0, 1.0, 1.0, 1.0, 1.0, 1.0, 1.0, 1.0, 1.0, 1.0, 1.0, 1.0, 1.0, 1.0, 1.0, 1.0, 1.0, 1.0, 1.0, 1.0, 1.0, 1.0, 1.0, 1.0, 1.0, 1.0, 1.0, 1.0, 1.0, 1.0, 1.0, 1.0, 1.0, 1.0, 1.0, 1.0, 1.0, 1.0, 1.0, 1.0, 1.0, 1.0, 1.0, 1.0, 1.0, 1.0, 1.0, 1.0, 1.0, 1.0, 1.0, 1.0, 1.0, 1.0, 1.0, 1.0, 1.0, 1.0, 1.0, 1.0, 1.0, 1.0, 1.0, 1.0, 1.0, 1.0, 1.0, 1.0, 1.0, 1.0, 1.0, 1.0, 1.0, 1.0, 1.0, 1.0, 1.0, 1.0, 1.0, 1.0, 1.0, 1.0, 1.0, 1.0, 1.0, 1.0, 1.0, 1.0, 1.0, 1.0, 1.0, 1.0, 1.0, 1.0, 1.0, 1.0, 1.0, 1.0, 1.0, 1.0, 1.0, 1.0, 1.0, 1.0, 1.0, 1.0, 1.0, 1.0, 1.0, 1.0, 1.0, 1.0, 1.0, 1.0, 1.0, 1.0, 1.0, 1.0, 1.0, 1.0, 1.0, 1.0, 1.0, 1.0, 1.0, 1.0, 1.0, 1.0, 1.0, 1.0, 1.0, 1.0, 1.0, 1.0, 1.0, 1.0, 1.0, 1.0, 1.0, 1.0, 1.0, 1.0, 1.0, 1.0, 1.0, 1.0, 1.0, 1.0, 1.0, 1.0, 1.0, 1.0, 1.0, 1.0, 1.0, 1.0, 1.0, 1.0, 1.0, 1.0, 1.0, 1.0, 1.0, 1.0, 1.0, 1.0, 1.0, 1.0, 1.0, 1.0, 1.0, 1.0, 1.0, 1.0, 1.0, 1.0, 1.0, 1.0, 1.0, 1.0, 1.0, 1.0, 1.0, 1.0, 1.0, 1.0, 1.0, 1.0, 1.0, 1.0, 1.0, 1.0, 1.0, 1.0, 1.0, 1.0, 1.0, 1.0, 1.0, 1.0, 1.0, 1.0, 1.0, 1.0, 1.0, 1.0, 1.0, 1.0, 1.0, 1.0, 1.0, 1.0, 1.0, 1.0, 1.0, 1.0, 1.0, 1.0, 1.0, 1.0, 1.0, 1.0, 1.0, 1.0, 1.0, 1.0, 1.0, 1.0, 1.0, 1.0, 1.0, 1.0, 1.0, 1.0, 1.0, 1.0, 1.0, 1.0, 1.0, 1.0, 1.0, 1.0, 1.0, 1.0, 1.0, 1.0, 1.0, 1.0, 1.0, 1.0, 1.0, 1.0, 1.0, 1.0, 1.0, 1.0, 1.0, 1.0, 1.0, 1.0, 1.0, 1.0, 1.0, 1.0, 1.0, 1.0, 1.0, 1.0, 1.0, 1.0, 1.0, 1.0, 1.0, 1.0, 1.0, 1.0, 1.0, 1.0, 1.0, 1.0, 1.0, 1.0, 1.0, 1.0, 1.0, 1.0, 1.0, 1.0, 1.0, 1.0, 1.0, 1.0, 1.0, 1.0, 1.0, 1.0, 1.0, 1.0, 1.0, 1.0, 1.0, 1.0, 1.0, 1.0, 1.0, 1.0, 1.0, 1.0, 1.0, 1.0, 1.0, 1.0, 1.0, 1.0, 1.0, 1.0, 1.0, 1.0, 1.0, 1.0, 1.0, 1.0, 1.0, 1.0, 1.0, 1.0, 1.0, 1.0, 1.0, 1.0, 1.0, 1.0, 1.0, 1.0, 1.0, 1.0, 1.0, 1.0, 1.0, 1.0, 1.0, 1.0, 1.0, 1.0, 1.0, 1.0, 1.0, 1.0, 1.0, 1.0, 1.0, 1.0, 1.0, 1.0, 1.0, 1.0, 1.0, 1.0, 1.0, 1.0, 1.0, 1.0, 1.0, 1.0, 1.0, 1.0, 1.0, 1.0, 1.0, 1.0, 1.0, 1.0, 1.0, 1.0, 1.0, 1.0, 1.0, 1.0, 1.0, 1.0, 1.0, 1.0, 1.0, 1.0, 1.0, 1.0, 1.0, 1.0, 1.0, 1.0, 1.0, 1.0, 1.0, 1.0, 1.0, 1.0, 1.0, 1.0, 1.0, 1.0, 1.0, 1.0, 1.0, 1.0, 1.0, 1.0, 1.0, 1.0, 1.0, 1.0, 1.0, 1.0, 1.0, 1.0, 1.0, 1.0, 1.0, 1.0, 1.0, 1.0, 1.0, 1.0, 1.0, 1.0, 1.0, 1.0, 1.0, 1.0, 1.0, 1.0, 1.0, 1.0, 1.0, 1.0, 1.0, 1.0, 1.0, 1.0, 1.0, 1.0, 1.0, 1.0, 1.0, 1.0, 1.0, 1.0, 1.0, 1.0, 1.0, 1.0, 1.0, 1.0, 1.0, 1.0, 1.0, 1.0, 1.0, 1.0, 1.0, 1.0, 1.0, 1.0, 1.0, 1.0, 1.0, 1.0, 1.0, 1.0, 1.0, 1.0, 1.0, 1.0, 1.0, 1.0, 1.0, 1.0, 1.0, 1.0, 1.0, 1.0, 1.0, 1.0, 1.0, 1.0, 1.0, 1.0, 1.0, 1.0, 1.0, 1.0, 1.0, 1.0, 1.0, 1.0, 1.0, 1.0, 1.0, 1.0, 1.0, 1.0, 1.0, 1.0, 1.0, 1.0, 1.0, 1.0, 1.0, 1.0, 1.0, 1.0, 1.0, 1.0, 1.0, 1.0, 1.0, 1.0, 1.0, 1.0, 1.0, 1.0, 1.0, 1.0, 1.0, 1.0, 1.0, 1.0, 1.0, 1.0, 1.0, 1.0, 1.0, 1.0, 1.0, 1.0, 1.0, 1.0, 1.0, 1.0, 1.0, 1.0, 1.0, 1.0, 1.0, 1.0, 1.0, 1.0, 1.0, 1.0, 1.0, 1.0, 1.0, 1.0, 1.0, 1.0, 1.0, 1.0, 1.0, 1.0, 1.0, 1.0, 1.0, 1.0, 1.0, 1.0, 1.0, 1.0, 1.0, 1.0, 1.0, 1.0, 1.0, 1.0, 1.0, 1.0, 1.0, 1.0, 1.0, 1.0, 1.0, 1.0, 1.0, 1.0, 1.0, 1.0, 1.0, 1.0, 1.0, 1.0, 1.0, 1.0, 1.0, 1.0, 1.0, 1.0, 1.0, 1.0, 1.0, 1.0, 1.0, 1.0, 1.0, 1.0, 1.0, 1.0, 1.0, 1.0, 1.0, 1.0, 1.0, 1.0, 1.0, 1.0, 1.0, 1.0, 1.0, 1.0, 1.0, 1.0, 1.0, 1.0, 1.0, 1.0, 1.0, 1.0, 1.0, 1.0, 1.0, 1.0, 1.0, 1.0, 1.0, 1.0, 1.0, 1.0, 1.0, 1.0, 1.0, 1.0, 1.0, 1.0, 1.0, 1.0, 1.0, 1.0, 1.0, 1.0, 1.0, 1.0, 1.0, 1.0, 1.0, 1.0, 1.0, 1.0, 1.0, 1.0, 1.0, 1.0, 1.0, 1.0, 1.0, 1.0, 1.0, 1.0, 1.0, 1.0, 1.0, 1.0, 1.0, 1.0, 1.0, 1.0, 1.0, 1.0, 1.0, 1.0, 1.0, 1.0, 1.0, 1.0, 1.0, 1.0, 1.0, 1.0, 1.0, 1.0, 1.0, 1.0, 1.0, 1.0, 1.0, 1.0, 1.0, 1.0, 1.0, 1.0, 1.0, 1.0, 1.0, 1.0, 1.0, 1.0, 1.0, 1.0, 1.0, 1.0, 1.0, 1.0, 1.0, 1.0, 1.0, 1.0, 1.0, 1.0, 1.0, 1.0, 1.0, 1.0, 1.0, 1.0, 1.0, 1.0, 1.0, 1.0, 1.0, 1.0, 1.0, 1.0, 1.0, 1.0, 1.0, 1.0, 1.0, 1.0, 1.0, 1.0, 1.0, 1.0, 1.0, 1.0, 1.0, 1.0, 1.0, 1.0, 1.0, 1.0, 1.0, 1.0, 1.0, 1.0, 1.0, 1.0, 1.0, 1.0, 1.0, 1.0, 1.0, 1.0, 1.0, 1.0, 1.0, 1.0, 1.0, 1.0, 1.0, 1.0, 1.0, 1.0, 1.0, 1.0, 1.0, 1.0, 1.0, 1.0, 1.0, 1.0, 1.0, 1.0, 1.0, 1.0, 1.0, 1.0, 1.0, 1.0, 1.0, 1.0, 1.0, 1.0, 1.0, 1.0, 1.0, 1.0, 1.0, 1.0, 1.0, 1.0, 1.0, 1.0, 1.0, 1.0, 1.0, 1.0, 1.0, 1.0, 1.0, 1.0, 1.0, 1.0, 1.0, 1.0, 1.0, 1.0, 1.0, 1.0, 1.0, 1.0, 1.0, 1.0, 1.0, 1.0, 1.0, 1.0, 1.0, 1.0, 1.0, 1.0, 1.0, 1.0, 1.0, 1.0, 1.0, 1.0, 1.0, 1.0, 1.0, 1.0, 1.0, 1.0, 1.0, 1.0, 1.0, 1.0, 1.0, 1.0, 1.0, 1.0, 1.0, 1.0, 1.0, 1.0, 1.0, 1.0, 1.0, 1.0, 1.0, 1.0, 1.0, 1.0, 1.0, 1.0, 1.0, 1.0, 1.0, 1.0, 1.0, 1.0, 1.0, 1.0, 1.0, 1.0, 1.0, 1.0, 1.0, 1.0, 1.0, 1.0, 1.0, 1.0, 1.0, 1.0, 1.0, 1.0, 1.0, 1.0, 1.0, 1.0, 1.0, 1.0, 1.0, 1.0, 1.0, 1.0, 1.0, 1.0, 1.0, 1.0, 1.0, 1.0, 1.0, 1.0, 1.0, 1.0, 1.0, 1.0, 1.0, 1.0, 1.0, 1.0, 1.0, 1.0, 1.0, 1.0, 1.0, 1.0, 1.0, 1.0, 1.0, 1.0, 1.0, 1.0, 1.0, 1.0, 1.0, 1.0, 1.0, 1.0, 1.0, 1.0, 1.0, 1.0, 1.0, 1.0, 1.0, 1.0, 1.0, 1.0, 1.0, 1.0, 1.0, 1.0, 1.0, 1.0, 1.0, 1.0, 1.0, 1.0, 1.0, 1.0, 1.0, 1.0, 1.0, 1.0, 1.0, 1.0, 1.0, 1.0, 1.0, 1.0, 1.0, 1.0, 1.0, 1.0, 1.0, 1.0, 1.0, 1.0, 1.0, 1.0, 1.0, 1.0, 1.0, 1.0, 1.0, 1.0, 1.0, 1.0, 1.0, 1.0, 1.0, 1.0, 1.0, 1.0, 1.0, 1.0, 1.0, 1.0, 1.0, 1.0, 1.0, 1.0, 1.0, 1.0, 1.0, 1.0, 1.0, 1.0, 1.0, 1.0, 1.0, 1.0, 1.0, 1.0, 1.0, 1.0, 1.0, 1.0, 1.0, 1.0, 1.0, 1.0, 1.0, 1.0, 1.0, 1.0, 1.0, 1.0, 1.0, 1.0, 1.0, 1.0, 1.0, 1.0, 1.0, 1.0, 1.0, 1.0, 1.0, 1.0, 1.0, 1.0, 1.0, 1.0, 1.0, 1.0, 1.0, 1.0, 1.0, 1.0, 1.0, 1.0, 1.0, 1.0, 1.0, 1.0, 1.0, 1.0, 1.0, 1.0, 1.0, 1.0, 1.0, 1.0, 1.0, 1.0, 1.0, 1.0, 1.0, 1.0, 1.0, 1.0, 1.0, 1.0, 1.0, 1.0, 1.0, 1.0, 1.0, 1.0, 1.0, 1.0, 1.0, 1.0, 1.0, 1.0, 1.0, 1.0, 1.0, 1.0, 1.0, 1.0, 1.0, 1.0, 1.0, 1.0, 1.0, 1.0, 1.0, 1.0, 1.0, 1.0, 1.0, 1.0, 1.0, 1.0, 1.0, 1.0, 1.0, 1.0, 1.0, 1.0, 1.0, 1.0, 1.0, 1.0, 1.0, 1.0, 1.0, 1.0, 1.0, 1.0, 1.0, 1.0, 1.0, 1.0, 1.0, 1.0, 1.0, 1.0, 1.0, 1.0, 1.0, 1.0, 1.0, 1.0, 1.0, 1.0, 1.0, 1.0, 1.0, 1.0, 1.0, 1.0, 1.0, 1.0, 1.0, 1.0, 1.0, 1.0, 1.0, 1.0, 1.0, 1.0, 1.0, 1.0, 1.0, 1.0, 1.0, 1.0, 1.0, 1.0, 1.0, 1.0, 1.0, 1.0, 1.0, 1.0, 1.0, 1.0, 1.0, 1.0, 1.0, 1.0, 1.0, 1.0, 1.0, 1.0, 1.0, 1.0, 1.0, 1.0, 1.0, 1.0, 1.0, 1.0, 1.0, 1.0, 1.0, 1.0, 1.0, 1.0, 1.0, 1.0, 1.0, 1.0, 1.0, 1.0, 1.0, 1.0, 1.0, 1.0, 1.0, 1.0, 1.0, 1.0, 1.0, 1.0, 1.0, 1.0, 1.0, 1.0, 1.0, 1.0, 1.0, 1.0, 1.0, 1.0, 1.0, 1.0, 1.0, 1.0, 1.0, 1.0, 1.0, 1.0, 1.0, 1.0, 1.0, 1.0, 1.0, 1.0, 1.0, 1.0, 1.0, 1.0, 1.0, 1.0, 1.0, 1.0, 1.0, 1.0, 1.0, 1.0, 1.0, 1.0, 1.0, 1.0, 1.0, 1.0, 1.0, 1.0, 1.0, 1.0, 1.0, 1.0, 1.0, 1.0, 1.0, 1.0, 1.0, 1.0, 1.0, 1.0, 1.0, 1.0, 1.0, 1.0, 1.0, 1.0, 1.0, 1.0, 1.0, 1.0, 1.0, 1.0, 1.0, 1.0, 1.0, 1.0, 1.0, 1.0, 1.0, 1.0, 1.0, 1.0, 1.0, 1.0, 1.0, 1.0, 1.0, 1.0, 1.0, 1.0, 1.0, 1.0, 1.0, 1.0, 1.0, 1.0, 1.0, 1.0, 1.0, 1.0, 1.0, 1.0, 1.0, 1.0, 1.0, 1.0, 1.0, 1.0, 1.0, 1.0, 1.0, 1.0, 1.0, 1.0, 1.0, 1.0, 1.0, 1.0, 1.0, 1.0, 1.0, 1.0, 1.0, 1.0, 1.0, 1.0, 1.0, 1.0, 1.0, 1.0, 1.0, 1.0, 1.0, 1.0, 1.0, 1.0, 1.0, 1.0, 1.0, 1.0, 1.0, 1.0, 1.0, 1.0, 1.0, 1.0, 1.0, 1.0, 1.0, 1.0, 1.0, 1.0, 1.0, 1.0, 1.0, 1.0, 1.0, 1.0, 1.0, 1.0, 1.0, 1.0, 1.0, 1.0, 1.0, 1.0, 1.0, 1.0, 1.0, 1.0, 1.0, 1.0, 1.0, 1.0, 1.0, 1.0, 1.0, 1.0, 1.0, 1.0, 1.0, 1.0, 1.0, 1.0])
me_circle_001.materials.append(mat_material)
me_circle_001.use_remesh_preserve_volume = False
me_circle_001.use_remesh_preserve_attributes = False
me_circle_001.use_mirror_vertex_groups = False
me_circle_001.update()

# ---- objects
ob_circle = bpy.data.objects.new('Circle', me_circle_001)

# ---- transforms, parenting, visibility, modifiers, constraints
ob_circle.location = (0.0, 18.52, 0.0)
ob_circle.rotation_euler = (0.0, 0.0, 9.699)
ob_circle.lineart.crease_threshold = 0.0

# ---- collection membership
col_collection_1.objects.link(ob_circle)

# ---- scene / render settings (as saved in the file)
scene.frame_start = 50; scene.frame_end = 80; scene.frame_set(71)
scene.render.engine = 'BLENDER_EEVEE_NEXT'
scene.render.resolution_percentage = 50
scene.render.dither_intensity = 0.0
scene.cycles.use_denoising = False
scene.cycles.samples = 10
scene.cycles.sampling_pattern = 'TABULATED_SOBOL'
scene.cycles.light_sampling_threshold = 0.0
scene.cycles.use_adaptive_sampling = False
scene.cycles.use_light_tree = False
scene.cycles.blur_glossy = 0.0
scene.cycles.pixel_filter_type = 'GAUSSIAN'
scene.cycles.sample_clamp_indirect = 0.0
scene.view_settings.view_transform = 'Standard'
bpy.context.view_layer.update()

# ---- added for rendering (the .blend has no active camera and no usable light): camera, sun
cam_auto = bpy.data.cameras.new('AutoCamera')
cam_auto.lens = 50.0
cam_auto.sensor_width = 36.0
cam_auto.clip_end = 1000.0
ob_auto_camera = bpy.data.objects.new('AutoCamera', cam_auto)
scene.collection.objects.link(ob_auto_camera)
ob_auto_camera.location = (2.23682, 15.839, 2.12735)
ob_auto_camera.rotation_euler = (1.09748, -7.21219e-08, 0.694738)
scene.camera = ob_auto_camera
light_auto_sun = bpy.data.lights.new('AutoSun', 'SUN')
light_auto_sun.energy = 3.0
light_auto_sun.angle = 0.0523599
ob_auto_sun = bpy.data.objects.new('AutoSun', light_auto_sun)
scene.collection.objects.link(ob_auto_sun)
ob_auto_sun.rotation_euler = (0.872665, 0.174533, 0.523599)
bpy.context.view_layer.update()
